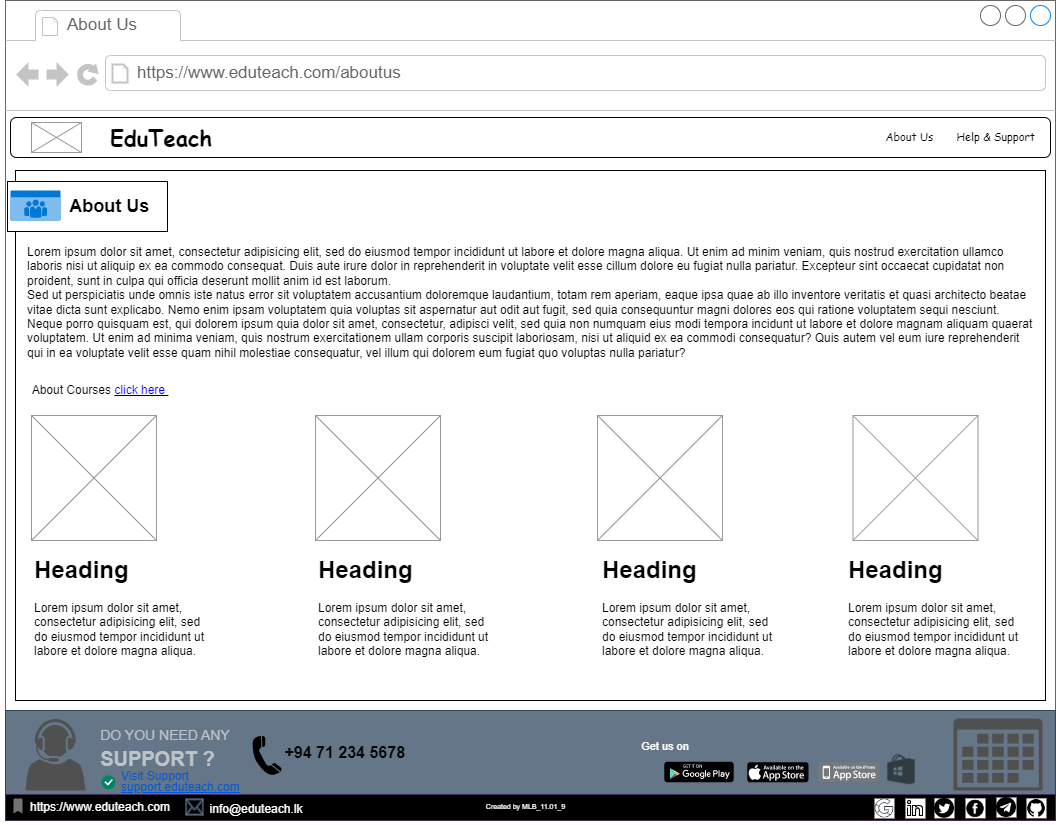

The diagram above was exported from draw.io. Its source (the exported page's mxGraphModel, read from the mxfile embedded in the PNG):
<mxGraphModel dx="1221" dy="711" grid="1" gridSize="10" guides="1" tooltips="1" connect="1" arrows="1" fold="1" page="1" pageScale="1" pageWidth="1100" pageHeight="850" background="none" math="0" shadow="0">
  <root>
    <mxCell id="0" />
    <mxCell id="1" parent="0" />
    <mxCell id="7026571954dc6520-1" value="" style="strokeWidth=1;shadow=0;dashed=0;align=center;html=1;shape=mxgraph.mockup.containers.browserWindow;rSize=0;strokeColor=#666666;mainText=,;recursiveResize=0;rounded=0;labelBackgroundColor=none;fontFamily=Verdana;fontSize=12" parent="1" vertex="1">
      <mxGeometry x="30" y="20" width="1050" height="820" as="geometry" />
    </mxCell>
    <mxCell id="7026571954dc6520-2" value="About Us" style="strokeWidth=1;shadow=0;dashed=0;align=center;html=1;shape=mxgraph.mockup.containers.anchor;fontSize=17;fontColor=#666666;align=left;" parent="7026571954dc6520-1" vertex="1">
      <mxGeometry x="60" y="12" width="110" height="26" as="geometry" />
    </mxCell>
    <mxCell id="7026571954dc6520-3" value="https://www.eduteach.com/aboutus" style="strokeWidth=1;shadow=0;dashed=0;align=center;html=1;shape=mxgraph.mockup.containers.anchor;rSize=0;fontSize=17;fontColor=#666666;align=left;" parent="7026571954dc6520-1" vertex="1">
      <mxGeometry x="130" y="60" width="480" height="26" as="geometry" />
    </mxCell>
    <mxCell id="LoF_D8ftlG8vqLDM8Cvz-1" value="&lt;font style=&quot;font-size: 7px;&quot;&gt;Created by MLB_11.01_9&lt;/font&gt;" style="text;html=1;strokeColor=none;fillColor=none;align=center;verticalAlign=middle;whiteSpace=wrap;rounded=0;" parent="1" vertex="1">
      <mxGeometry x="460" y="810" width="181" height="30" as="geometry" />
    </mxCell>
    <mxCell id="LoF_D8ftlG8vqLDM8Cvz-2" value="" style="rounded=1;whiteSpace=wrap;html=1;" parent="1" vertex="1">
      <mxGeometry x="35" y="137" width="1040" height="40" as="geometry" />
    </mxCell>
    <mxCell id="LoF_D8ftlG8vqLDM8Cvz-3" value="" style="verticalLabelPosition=bottom;shadow=0;dashed=0;align=center;html=1;verticalAlign=top;strokeWidth=1;shape=mxgraph.mockup.graphics.simpleIcon;strokeColor=#999999;" parent="1" vertex="1">
      <mxGeometry x="56" y="142" width="50" height="30" as="geometry" />
    </mxCell>
    <mxCell id="LoF_D8ftlG8vqLDM8Cvz-5" value="&lt;font size=&quot;1&quot; face=&quot;Comic Sans MS&quot; style=&quot;&quot;&gt;&lt;span style=&quot;font-size: 11px;&quot;&gt;About Us&amp;nbsp; &amp;nbsp; &amp;nbsp; &amp;nbsp;Help &amp;amp; Support&lt;/span&gt;&lt;/font&gt;" style="text;html=1;strokeColor=none;fillColor=none;align=right;verticalAlign=middle;whiteSpace=wrap;rounded=0;" parent="1" vertex="1">
      <mxGeometry x="792" y="142" width="270" height="30" as="geometry" />
    </mxCell>
    <mxCell id="796VdTpRs6x_GsB5o8sN-1" value="" style="rounded=0;whiteSpace=wrap;html=1;fillColor=#647687;strokeColor=#314354;fontColor=#ffffff;" parent="1" vertex="1">
      <mxGeometry x="30" y="730" width="1050" height="110" as="geometry" />
    </mxCell>
    <mxCell id="796VdTpRs6x_GsB5o8sN-2" value="" style="dashed=0;outlineConnect=0;html=1;align=center;labelPosition=center;verticalLabelPosition=bottom;verticalAlign=top;shape=mxgraph.weblogos.app_store;fillColor=#000000;strokeColor=none" parent="1" vertex="1">
      <mxGeometry x="771.8" y="781.85" width="61.2" height="20" as="geometry" />
    </mxCell>
    <mxCell id="796VdTpRs6x_GsB5o8sN-3" value="" style="dashed=0;outlineConnect=0;html=1;align=center;labelPosition=center;verticalLabelPosition=bottom;verticalAlign=top;shape=mxgraph.weblogos.app_store_iphone;fillColor=#75797C;strokeColor=none" parent="1" vertex="1">
      <mxGeometry x="842.8" y="781.85" width="61.2" height="20" as="geometry" />
    </mxCell>
    <mxCell id="796VdTpRs6x_GsB5o8sN-4" value="" style="dashed=0;outlineConnect=0;html=1;align=center;labelPosition=center;verticalLabelPosition=bottom;verticalAlign=top;shape=mxgraph.webicons.google_play;fillColor=#000000" parent="1" vertex="1">
      <mxGeometry x="688.8" y="781.25" width="69.4" height="20.6" as="geometry" />
    </mxCell>
    <mxCell id="796VdTpRs6x_GsB5o8sN-5" value="&lt;font style=&quot;font-size: 11px;&quot; color=&quot;#ffffff&quot;&gt;Get us on&lt;/font&gt;" style="text;html=1;strokeColor=none;fillColor=none;align=center;verticalAlign=middle;whiteSpace=wrap;rounded=0;" parent="1" vertex="1">
      <mxGeometry x="660" y="751.25" width="60" height="30" as="geometry" />
    </mxCell>
    <mxCell id="796VdTpRs6x_GsB5o8sN-6" value="&lt;p style=&quot;line-height: 90%;&quot;&gt;&lt;/p&gt;&lt;div style=&quot;text-align: left; line-height: 40%; font-size: 11px;&quot;&gt;&lt;p style=&quot;margin: 0px 0px 10px; color: rgb(189, 195, 199); font-family: &amp;quot;Open Sans&amp;quot;, sans-serif; font-size: 14px; line-height: 40%;&quot; dir=&quot;ltr&quot;&gt;&lt;span style=&quot;background-color: rgb(100, 118, 135);&quot;&gt;DO YOU NEED ANY&lt;/span&gt;&lt;/p&gt;&lt;p style=&quot;margin: 0px 0px 10px; color: rgb(189, 195, 199); font-family: &amp;quot;Open Sans&amp;quot;, sans-serif; font-size: 2rem; line-height: 40%;&quot;&gt;&lt;span style=&quot;font-weight: 700; font-size: 20px; background-color: rgb(100, 118, 135);&quot;&gt;SUPPORT ?&lt;/span&gt;&lt;/p&gt;&lt;/div&gt;&lt;p&gt;&lt;/p&gt;" style="text;html=1;strokeColor=none;fillColor=none;align=center;verticalAlign=middle;whiteSpace=wrap;rounded=0;" parent="1" vertex="1">
      <mxGeometry x="110" y="733.5" width="160" height="71.5" as="geometry" />
    </mxCell>
    <mxCell id="796VdTpRs6x_GsB5o8sN-7" value="" style="shape=image;html=1;verticalAlign=top;verticalLabelPosition=bottom;labelBackgroundColor=#ffffff;imageAspect=0;aspect=fixed;image=https://cdn1.iconfinder.com/data/icons/logos-brands-1/24/logo_brand_brands_logos_microsoft_store_windows-128.png" parent="1" vertex="1">
      <mxGeometry x="911" y="774.25" width="30" height="30" as="geometry" />
    </mxCell>
    <mxCell id="796VdTpRs6x_GsB5o8sN-8" value="" style="sketch=0;pointerEvents=1;shadow=0;dashed=0;html=1;strokeColor=none;fillColor=#505050;labelPosition=center;verticalLabelPosition=bottom;verticalAlign=top;outlineConnect=0;align=center;shape=mxgraph.office.concepts.calendar;" parent="1" vertex="1">
      <mxGeometry x="978" y="738" width="89" height="72" as="geometry" />
    </mxCell>
    <mxCell id="796VdTpRs6x_GsB5o8sN-9" value="&lt;p style=&quot;line-height: 90%;&quot;&gt;Visit Support&lt;br&gt;&lt;u&gt;support.eduteach.com&lt;/u&gt;&lt;/p&gt;" style="fillColor=none;strokeColor=none;html=1;fontColor=#0057D8;align=left;fontSize=12;sketch=0;" parent="1" vertex="1">
      <mxGeometry x="144" y="784.85" width="125" height="33" as="geometry" />
    </mxCell>
    <mxCell id="796VdTpRs6x_GsB5o8sN-10" value="" style="html=1;shadow=0;dashed=0;shape=mxgraph.atlassian.checkbox;fillColor=#008465;strokeColor=none;html=1;sketch=0;" parent="1" vertex="1">
      <mxGeometry x="126" y="794.85" width="14" height="14" as="geometry" />
    </mxCell>
    <mxCell id="796VdTpRs6x_GsB5o8sN-11" value="" style="sketch=0;pointerEvents=1;shadow=0;dashed=0;html=1;strokeColor=none;fillColor=#505050;labelPosition=center;verticalLabelPosition=bottom;verticalAlign=top;outlineConnect=0;align=center;shape=mxgraph.office.users.call_center_agent;" parent="1" vertex="1">
      <mxGeometry x="50" y="738.37" width="60" height="71.75" as="geometry" />
    </mxCell>
    <mxCell id="796VdTpRs6x_GsB5o8sN-12" value="" style="shape=mxgraph.signs.tech.telephone_3;html=1;pointerEvents=1;fillColor=#000000;strokeColor=none;verticalLabelPosition=bottom;verticalAlign=top;align=center;" parent="1" vertex="1">
      <mxGeometry x="277" y="755.25" width="29.31" height="40" as="geometry" />
    </mxCell>
    <mxCell id="796VdTpRs6x_GsB5o8sN-13" value="&lt;b&gt;&lt;font style=&quot;font-size: 16px;&quot;&gt;+94 71 234 5678&amp;nbsp;&lt;/font&gt;&lt;/b&gt;" style="text;html=1;strokeColor=none;fillColor=none;align=center;verticalAlign=middle;whiteSpace=wrap;rounded=0;" parent="1" vertex="1">
      <mxGeometry x="287" y="757.37" width="170" height="30" as="geometry" />
    </mxCell>
    <mxCell id="796VdTpRs6x_GsB5o8sN-14" value="" style="rounded=0;whiteSpace=wrap;html=1;fillColor=#000000;fontColor=#ffffff;strokeColor=#432D57;" parent="1" vertex="1">
      <mxGeometry x="30" y="814" width="1050" height="26" as="geometry" />
    </mxCell>
    <mxCell id="796VdTpRs6x_GsB5o8sN-15" value="&lt;font color=&quot;#ffffff&quot; style=&quot;font-size: 7px;&quot;&gt;Created by MLB_11.01_9&lt;/font&gt;" style="text;html=1;strokeColor=none;fillColor=none;align=center;verticalAlign=middle;whiteSpace=wrap;rounded=0;" parent="1" vertex="1">
      <mxGeometry x="460" y="810" width="181" height="30" as="geometry" />
    </mxCell>
    <mxCell id="796VdTpRs6x_GsB5o8sN-16" value="" style="shape=image;html=1;verticalAlign=top;verticalLabelPosition=bottom;labelBackgroundColor=#ffffff;imageAspect=0;aspect=fixed;image=https://cdn2.iconfinder.com/data/icons/social-media-2421/512/Telegram-128.png;imageBackground=default;" parent="1" vertex="1">
      <mxGeometry x="1021" y="817" width="20" height="20" as="geometry" />
    </mxCell>
    <mxCell id="796VdTpRs6x_GsB5o8sN-17" value="" style="shape=image;html=1;verticalAlign=top;verticalLabelPosition=bottom;labelBackgroundColor=#ffffff;imageAspect=0;aspect=fixed;image=https://cdn3.iconfinder.com/data/icons/picons-social/57/46-facebook-128.png;imageBackground=default;" parent="1" vertex="1">
      <mxGeometry x="990" y="817.85" width="20" height="20" as="geometry" />
    </mxCell>
    <mxCell id="796VdTpRs6x_GsB5o8sN-18" value="" style="shape=image;html=1;verticalAlign=top;verticalLabelPosition=bottom;labelBackgroundColor=#ffffff;imageAspect=0;aspect=fixed;image=https://cdn1.iconfinder.com/data/icons/social-media-circle-7/512/Circled_Twitter_svg-128.png;imageBackground=default;" parent="1" vertex="1">
      <mxGeometry x="959" y="817.85" width="20" height="20" as="geometry" />
    </mxCell>
    <mxCell id="796VdTpRs6x_GsB5o8sN-19" value="" style="shape=image;html=1;verticalAlign=top;verticalLabelPosition=bottom;labelBackgroundColor=#ffffff;imageAspect=0;aspect=fixed;image=https://cdn4.iconfinder.com/data/icons/ionicons/512/icon-social-github-128.png;imageBackground=default;" parent="1" vertex="1">
      <mxGeometry x="1051" y="817.85" width="20" height="20" as="geometry" />
    </mxCell>
    <mxCell id="796VdTpRs6x_GsB5o8sN-20" value="" style="shape=image;html=1;verticalAlign=top;verticalLabelPosition=bottom;labelBackgroundColor=#ffffff;imageAspect=0;aspect=fixed;image=https://cdn0.iconfinder.com/data/icons/eon-social-media-contact-info-2/32/in_linkedin_portfolio_social_media-128.png;imageBackground=default;" parent="1" vertex="1">
      <mxGeometry x="930" y="818" width="20" height="20" as="geometry" />
    </mxCell>
    <mxCell id="796VdTpRs6x_GsB5o8sN-21" value="" style="shape=image;html=1;verticalAlign=top;verticalLabelPosition=bottom;labelBackgroundColor=#ffffff;imageAspect=0;aspect=fixed;image=https://cdn0.iconfinder.com/data/icons/social-media-and-logos-12/32/Google_Google-128.png;imageBackground=default;" parent="1" vertex="1">
      <mxGeometry x="899" y="818" width="20" height="20" as="geometry" />
    </mxCell>
    <mxCell id="796VdTpRs6x_GsB5o8sN-22" value="&lt;font color=&quot;#ffffff&quot;&gt;https://www.eduteach.com&lt;/font&gt;" style="text;html=1;strokeColor=none;fillColor=none;align=center;verticalAlign=middle;whiteSpace=wrap;rounded=0;" parent="1" vertex="1">
      <mxGeometry x="40" y="812" width="170" height="30" as="geometry" />
    </mxCell>
    <mxCell id="796VdTpRs6x_GsB5o8sN-23" value="" style="shape=mxgraph.signs.tech.mail;html=1;pointerEvents=1;fillColor=#647687;strokeColor=#314354;verticalLabelPosition=bottom;verticalAlign=top;align=center;fontColor=#ffffff;" parent="1" vertex="1">
      <mxGeometry x="210" y="818" width="18" height="17" as="geometry" />
    </mxCell>
    <mxCell id="796VdTpRs6x_GsB5o8sN-24" value="&lt;font color=&quot;#ffffff&quot;&gt;info@eduteach.lk&lt;/font&gt;" style="text;html=1;strokeColor=none;fillColor=none;align=center;verticalAlign=middle;whiteSpace=wrap;rounded=0;" parent="1" vertex="1">
      <mxGeometry x="196" y="814" width="170" height="30" as="geometry" />
    </mxCell>
    <mxCell id="796VdTpRs6x_GsB5o8sN-25" value="" style="html=1;dashed=0;aspect=fixed;verticalLabelPosition=bottom;verticalAlign=top;align=center;shape=mxgraph.gmdl.bookmark;strokeColor=none;fillColor=#737373;shadow=0;sketch=0;" parent="1" vertex="1">
      <mxGeometry x="38" y="818" width="9" height="15" as="geometry" />
    </mxCell>
    <mxCell id="yMnLHjxeKOQUSBEiQ_IM-3" value="" style="rounded=0;whiteSpace=wrap;html=1;fillColor=#FFFFFF;" parent="1" vertex="1">
      <mxGeometry x="40" y="190" width="1030" height="530" as="geometry" />
    </mxCell>
    <mxCell id="yMnLHjxeKOQUSBEiQ_IM-7" value="Lorem ipsum dolor sit amet, consectetur adipisicing elit, sed do eiusmod tempor incididunt ut labore et dolore magna aliqua. Ut enim ad minim veniam, quis nostrud exercitation ullamco laboris nisi ut aliquip ex ea commodo consequat. Duis aute irure dolor in reprehenderit in voluptate velit esse cillum dolore eu fugiat nulla pariatur. Excepteur sint occaecat cupidatat non proident, sunt in culpa qui officia deserunt mollit anim id est laborum.&#10;Sed ut perspiciatis unde omnis iste natus error sit voluptatem accusantium doloremque laudantium, totam rem aperiam, eaque ipsa quae ab illo inventore veritatis et quasi architecto beatae vitae dicta sunt explicabo. Nemo enim ipsam voluptatem quia voluptas sit aspernatur aut odit aut fugit, sed quia consequuntur magni dolores eos qui ratione voluptatem sequi nesciunt. Neque porro quisquam est, qui dolorem ipsum quia dolor sit amet, consectetur, adipisci velit, sed quia non numquam eius modi tempora incidunt ut labore et dolore magnam aliquam quaerat voluptatem. Ut enim ad minima veniam, quis nostrum exercitationem ullam corporis suscipit laboriosam, nisi ut aliquid ex ea commodi consequatur? Quis autem vel eum iure reprehenderit qui in ea voluptate velit esse quam nihil molestiae consequatur, vel illum qui dolorem eum fugiat quo voluptas nulla pariatur?" style="text;spacingTop=-5;whiteSpace=wrap;html=1;align=left;fontSize=12;fontFamily=Helvetica;fillColor=none;strokeColor=none;" parent="1" vertex="1">
      <mxGeometry x="50" y="263" width="1010" height="140" as="geometry" />
    </mxCell>
    <mxCell id="yMnLHjxeKOQUSBEiQ_IM-8" value="&lt;h1&gt;Heading&lt;/h1&gt;&lt;p&gt;Lorem ipsum dolor sit amet, consectetur adipisicing elit, sed do eiusmod tempor incididunt ut labore et dolore magna aliqua.&lt;/p&gt;" style="text;html=1;strokeColor=none;fillColor=none;spacing=5;spacingTop=-20;whiteSpace=wrap;overflow=hidden;rounded=0;" parent="1" vertex="1">
      <mxGeometry x="54" y="570" width="190" height="120" as="geometry" />
    </mxCell>
    <mxCell id="yMnLHjxeKOQUSBEiQ_IM-9" value="&lt;h1&gt;Heading&lt;/h1&gt;&lt;p&gt;Lorem ipsum dolor sit amet, consectetur adipisicing elit, sed do eiusmod tempor incididunt ut labore et dolore magna aliqua.&lt;/p&gt;" style="text;html=1;strokeColor=none;fillColor=none;spacing=5;spacingTop=-20;whiteSpace=wrap;overflow=hidden;rounded=0;" parent="1" vertex="1">
      <mxGeometry x="868" y="570" width="190" height="120" as="geometry" />
    </mxCell>
    <mxCell id="yMnLHjxeKOQUSBEiQ_IM-10" value="&lt;h1&gt;Heading&lt;/h1&gt;&lt;p&gt;Lorem ipsum dolor sit amet, consectetur adipisicing elit, sed do eiusmod tempor incididunt ut labore et dolore magna aliqua.&lt;/p&gt;" style="text;html=1;strokeColor=none;fillColor=none;spacing=5;spacingTop=-20;whiteSpace=wrap;overflow=hidden;rounded=0;" parent="1" vertex="1">
      <mxGeometry x="622" y="570" width="190" height="120" as="geometry" />
    </mxCell>
    <mxCell id="yMnLHjxeKOQUSBEiQ_IM-11" value="&lt;h1&gt;Heading&lt;/h1&gt;&lt;p&gt;Lorem ipsum dolor sit amet, consectetur adipisicing elit, sed do eiusmod tempor incididunt ut labore et dolore magna aliqua.&lt;/p&gt;" style="text;html=1;strokeColor=none;fillColor=none;spacing=5;spacingTop=-20;whiteSpace=wrap;overflow=hidden;rounded=0;" parent="1" vertex="1">
      <mxGeometry x="338" y="570" width="190" height="120" as="geometry" />
    </mxCell>
    <mxCell id="yMnLHjxeKOQUSBEiQ_IM-12" value="" style="verticalLabelPosition=bottom;shadow=0;dashed=0;align=center;html=1;verticalAlign=top;strokeWidth=1;shape=mxgraph.mockup.graphics.simpleIcon;strokeColor=#999999;" parent="1" vertex="1">
      <mxGeometry x="56" y="435" width="125" height="125" as="geometry" />
    </mxCell>
    <mxCell id="yMnLHjxeKOQUSBEiQ_IM-13" value="" style="verticalLabelPosition=bottom;shadow=0;dashed=0;align=center;html=1;verticalAlign=top;strokeWidth=1;shape=mxgraph.mockup.graphics.simpleIcon;strokeColor=#999999;" parent="1" vertex="1">
      <mxGeometry x="877.5" y="435" width="125" height="125" as="geometry" />
    </mxCell>
    <mxCell id="yMnLHjxeKOQUSBEiQ_IM-15" value="" style="verticalLabelPosition=bottom;shadow=0;dashed=0;align=center;html=1;verticalAlign=top;strokeWidth=1;shape=mxgraph.mockup.graphics.simpleIcon;strokeColor=#999999;" parent="1" vertex="1">
      <mxGeometry x="340" y="435" width="125" height="125" as="geometry" />
    </mxCell>
    <mxCell id="yMnLHjxeKOQUSBEiQ_IM-16" value="" style="verticalLabelPosition=bottom;shadow=0;dashed=0;align=center;html=1;verticalAlign=top;strokeWidth=1;shape=mxgraph.mockup.graphics.simpleIcon;strokeColor=#999999;" parent="1" vertex="1">
      <mxGeometry x="622" y="435" width="125" height="125" as="geometry" />
    </mxCell>
    <mxCell id="yMnLHjxeKOQUSBEiQ_IM-22" value="&lt;b style=&quot;border-color: var(--border-color);&quot;&gt;&lt;font style=&quot;border-color: var(--border-color); font-size: 18px;&quot;&gt;&amp;nbsp; &amp;nbsp; &amp;nbsp; &amp;nbsp; &amp;nbsp;About Us&lt;/font&gt;&lt;/b&gt;" style="rounded=0;whiteSpace=wrap;html=1;" parent="1" vertex="1">
      <mxGeometry x="32" y="201" width="160" height="50" as="geometry" />
    </mxCell>
    <mxCell id="yMnLHjxeKOQUSBEiQ_IM-18" value="" style="html=1;whiteSpace=wrap;strokeColor=none;fillColor=#0079D6;labelPosition=center;verticalLabelPosition=middle;verticalAlign=top;align=center;fontSize=12;outlineConnect=0;spacingTop=-6;fontColor=#FFFFFF;sketch=0;shape=mxgraph.sitemap.about_us;" parent="1" vertex="1">
      <mxGeometry x="35" y="210" width="50" height="30" as="geometry" />
    </mxCell>
    <mxCell id="yMnLHjxeKOQUSBEiQ_IM-25" value="About Courses &lt;u&gt;&lt;font color=&quot;#0000ff&quot;&gt;click here&amp;nbsp;&lt;/font&gt;&lt;/u&gt;" style="text;html=1;strokeColor=none;fillColor=none;align=center;verticalAlign=middle;whiteSpace=wrap;rounded=0;" parent="1" vertex="1">
      <mxGeometry x="25" y="395" width="200" height="30" as="geometry" />
    </mxCell>
    <mxCell id="vzmGBBEUo0nxeLKLI0Aa-1" value="&lt;font size=&quot;1&quot; face=&quot;Comic Sans MS&quot; style=&quot;&quot;&gt;&lt;b style=&quot;font-size: 22px;&quot;&gt;EduTeach&lt;/b&gt;&lt;/font&gt;" style="text;html=1;strokeColor=none;fillColor=none;align=center;verticalAlign=middle;whiteSpace=wrap;rounded=0;" vertex="1" parent="1">
      <mxGeometry x="106" y="142" width="160" height="30" as="geometry" />
    </mxCell>
  </root>
</mxGraphModel>